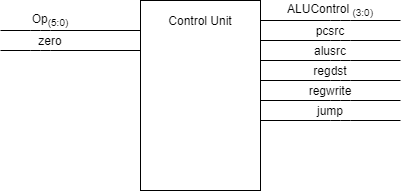

The diagram above was exported from draw.io. Its source (the exported page's mxGraphModel, read from the mxfile embedded in the PNG):
<mxGraphModel dx="782" dy="469" grid="1" gridSize="10" guides="1" tooltips="1" connect="1" arrows="1" fold="1" page="1" pageScale="1" pageWidth="850" pageHeight="1100" background="#ffffff" math="0" shadow="0">
  <root>
    <mxCell id="0" />
    <mxCell id="1" parent="0" />
    <mxCell id="ci4WHnlCqNK0RxYfPmeO-1" value="" style="rounded=0;whiteSpace=wrap;html=1;" vertex="1" parent="1">
      <mxGeometry x="340" y="80" width="120" height="190" as="geometry" />
    </mxCell>
    <mxCell id="ci4WHnlCqNK0RxYfPmeO-2" value="Control Unit" style="text;html=1;strokeColor=none;fillColor=none;align=center;verticalAlign=middle;whiteSpace=wrap;rounded=0;" vertex="1" parent="1">
      <mxGeometry x="360" y="90" width="80" height="20" as="geometry" />
    </mxCell>
    <mxCell id="ci4WHnlCqNK0RxYfPmeO-4" value="" style="endArrow=none;html=1;" edge="1" parent="1">
      <mxGeometry width="50" height="50" relative="1" as="geometry">
        <mxPoint x="600" y="100" as="sourcePoint" />
        <mxPoint x="460" y="100" as="targetPoint" />
        <Array as="points">
          <mxPoint x="540" y="100" />
        </Array>
      </mxGeometry>
    </mxCell>
    <mxCell id="ci4WHnlCqNK0RxYfPmeO-5" value="" style="endArrow=none;html=1;" edge="1" parent="1">
      <mxGeometry width="50" height="50" relative="1" as="geometry">
        <mxPoint x="600" y="120" as="sourcePoint" />
        <mxPoint x="460" y="120" as="targetPoint" />
        <Array as="points">
          <mxPoint x="540" y="120" />
        </Array>
      </mxGeometry>
    </mxCell>
    <mxCell id="ci4WHnlCqNK0RxYfPmeO-6" value="" style="endArrow=none;html=1;" edge="1" parent="1">
      <mxGeometry width="50" height="50" relative="1" as="geometry">
        <mxPoint x="600" y="140" as="sourcePoint" />
        <mxPoint x="460" y="140" as="targetPoint" />
        <Array as="points">
          <mxPoint x="540" y="140" />
        </Array>
      </mxGeometry>
    </mxCell>
    <mxCell id="ci4WHnlCqNK0RxYfPmeO-7" value="" style="endArrow=none;html=1;" edge="1" parent="1">
      <mxGeometry width="50" height="50" relative="1" as="geometry">
        <mxPoint x="600" y="160" as="sourcePoint" />
        <mxPoint x="460" y="160" as="targetPoint" />
        <Array as="points">
          <mxPoint x="540" y="160" />
        </Array>
      </mxGeometry>
    </mxCell>
    <mxCell id="ci4WHnlCqNK0RxYfPmeO-8" value="" style="endArrow=none;html=1;" edge="1" parent="1">
      <mxGeometry width="50" height="50" relative="1" as="geometry">
        <mxPoint x="600" y="180" as="sourcePoint" />
        <mxPoint x="460" y="180" as="targetPoint" />
        <Array as="points">
          <mxPoint x="540" y="180" />
        </Array>
      </mxGeometry>
    </mxCell>
    <mxCell id="ci4WHnlCqNK0RxYfPmeO-9" value="ALUControl &lt;sub&gt;(3:0)&lt;/sub&gt;" style="text;html=1;strokeColor=none;fillColor=none;align=center;verticalAlign=middle;whiteSpace=wrap;rounded=0;" vertex="1" parent="1">
      <mxGeometry x="475" y="80" width="110" height="20" as="geometry" />
    </mxCell>
    <mxCell id="ci4WHnlCqNK0RxYfPmeO-12" value="" style="endArrow=none;html=1;" edge="1" parent="1">
      <mxGeometry width="50" height="50" relative="1" as="geometry">
        <mxPoint x="340" y="130" as="sourcePoint" />
        <mxPoint x="200" y="130" as="targetPoint" />
        <Array as="points">
          <mxPoint x="240" y="130" />
        </Array>
      </mxGeometry>
    </mxCell>
    <mxCell id="ci4WHnlCqNK0RxYfPmeO-13" value="" style="endArrow=none;html=1;" edge="1" parent="1">
      <mxGeometry width="50" height="50" relative="1" as="geometry">
        <mxPoint x="340" y="110" as="sourcePoint" />
        <mxPoint x="200" y="110" as="targetPoint" />
        <Array as="points">
          <mxPoint x="240" y="110" />
        </Array>
      </mxGeometry>
    </mxCell>
    <mxCell id="ci4WHnlCqNK0RxYfPmeO-14" value="Op&lt;sub&gt;(5:0)&lt;/sub&gt;" style="text;html=1;strokeColor=none;fillColor=none;align=center;verticalAlign=middle;whiteSpace=wrap;rounded=0;" vertex="1" parent="1">
      <mxGeometry x="230" y="90" width="40" height="20" as="geometry" />
    </mxCell>
    <mxCell id="ci4WHnlCqNK0RxYfPmeO-15" value="zero" style="text;html=1;strokeColor=none;fillColor=none;align=center;verticalAlign=middle;whiteSpace=wrap;rounded=0;" vertex="1" parent="1">
      <mxGeometry x="230" y="110" width="40" height="20" as="geometry" />
    </mxCell>
    <mxCell id="ci4WHnlCqNK0RxYfPmeO-16" value="pcsrc" style="text;html=1;strokeColor=none;fillColor=none;align=center;verticalAlign=middle;whiteSpace=wrap;rounded=0;" vertex="1" parent="1">
      <mxGeometry x="510" y="100" width="40" height="20" as="geometry" />
    </mxCell>
    <mxCell id="ci4WHnlCqNK0RxYfPmeO-17" value="alusrc" style="text;html=1;strokeColor=none;fillColor=none;align=center;verticalAlign=middle;whiteSpace=wrap;rounded=0;" vertex="1" parent="1">
      <mxGeometry x="510" y="120" width="40" height="20" as="geometry" />
    </mxCell>
    <mxCell id="ci4WHnlCqNK0RxYfPmeO-18" value="regdst" style="text;html=1;strokeColor=none;fillColor=none;align=center;verticalAlign=middle;whiteSpace=wrap;rounded=0;" vertex="1" parent="1">
      <mxGeometry x="510" y="140" width="40" height="20" as="geometry" />
    </mxCell>
    <mxCell id="ci4WHnlCqNK0RxYfPmeO-19" value="regwrite" style="text;html=1;strokeColor=none;fillColor=none;align=center;verticalAlign=middle;whiteSpace=wrap;rounded=0;" vertex="1" parent="1">
      <mxGeometry x="510" y="160" width="40" height="20" as="geometry" />
    </mxCell>
    <mxCell id="ci4WHnlCqNK0RxYfPmeO-20" value="" style="endArrow=none;html=1;" edge="1" parent="1">
      <mxGeometry width="50" height="50" relative="1" as="geometry">
        <mxPoint x="600" y="200" as="sourcePoint" />
        <mxPoint x="460" y="200" as="targetPoint" />
        <Array as="points">
          <mxPoint x="540" y="200" />
        </Array>
      </mxGeometry>
    </mxCell>
    <mxCell id="ci4WHnlCqNK0RxYfPmeO-21" value="jump" style="text;html=1;strokeColor=none;fillColor=none;align=center;verticalAlign=middle;whiteSpace=wrap;rounded=0;" vertex="1" parent="1">
      <mxGeometry x="510" y="180" width="40" height="20" as="geometry" />
    </mxCell>
  </root>
</mxGraphModel>